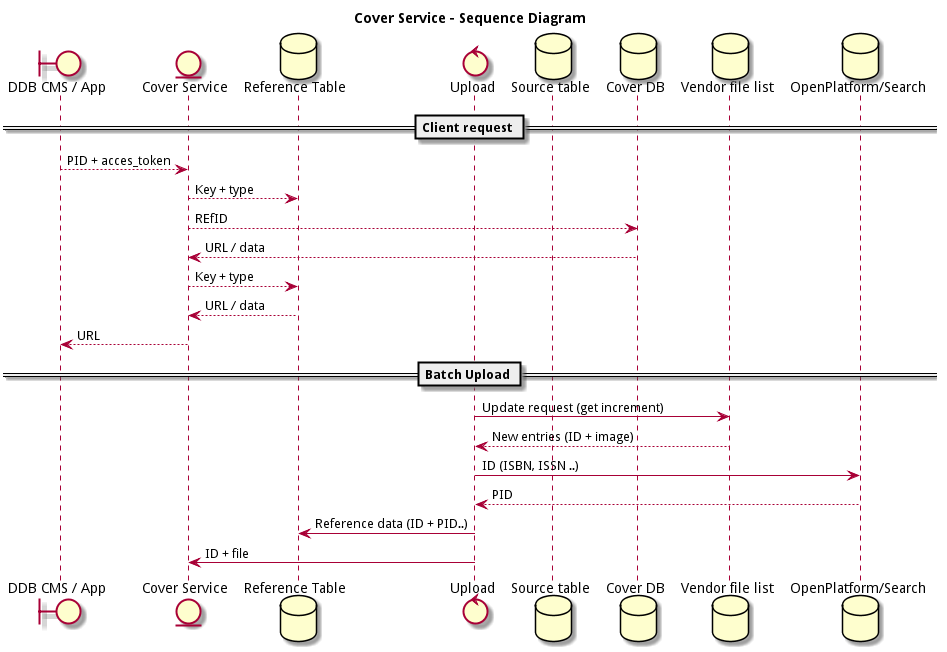

The diagram above was rendered by PlantUML. Its source (embedded in the PNG):
@startuml

title Cover Service - Sequence Diagram

boundary "DDB CMS / App" as CLIENT
entity "Cover Service" as COVER


database "Reference Table" as refMetaDB
control "Upload" as UPLOAD
database "Source table" as souMetaDB
database "Cover DB" as CoverDB

database "Vendor file list" as VENDORS
database "OpenPlatform/Search" as OPsearch

== Client request ==

CLIENT --> COVER: PID + acces_token
COVER --> refMetaDB: Key + type
COVER --> CoverDB: REfID
COVER <-- CoverDB: URL / data
COVER --> refMetaDB: Key + type
COVER <-- refMetaDB: URL / data
CLIENT <-- COVER: URL

== Batch Upload ==

UPLOAD -> VENDORS: Update request (get increment)
UPLOAD <-- VENDORS: New entries (ID + image)
UPLOAD -> OPsearch: ID (ISBN, ISSN ..)
UPLOAD <-- OPsearch: PID
UPLOAD -> refMetaDB: Reference data (ID + PID..)
UPLOAD -> COVER: ID + file

@enduml